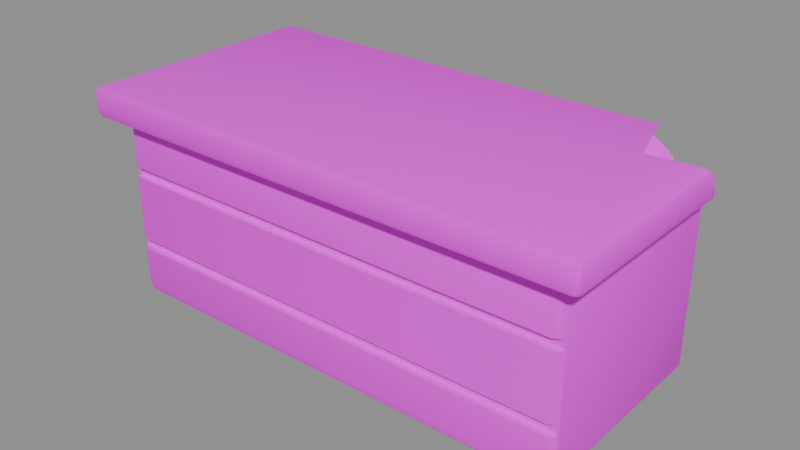 # Source: altar-v01.blend  (saved by Blender 5.2.45; exported with 4.5.12 LTS)
import bpy
from mathutils import Matrix  # noqa: F401  (used for matrix-valued properties, if any)

bpy.ops.wm.read_factory_settings(use_empty=True)
scene = bpy.context.scene
scene.name = 'Scene'

# ---- images (referenced by path relative to the original .blend; pixels are not part of the script)
import os
ASSET_DIR = os.environ.get("B2B_ASSET_DIR", "")  # directory of the original .blend (textures are referenced by path, not embedded)
HERE = os.path.dirname(os.path.abspath(__file__))  # packed textures are extracted next to this script under _unpacked/

def load_image(name, relpath, width, height, colorspace="sRGB"):
    """Load a texture the original file referenced (path relative to the .blend, or extracted next to this script)."""
    p = next((c for c in (os.path.join(HERE, relpath), os.path.join(ASSET_DIR, relpath)) if relpath and os.path.exists(c)), "")
    if p:
        img = bpy.data.images.load(p, check_existing=True)
        img.name = name
    else:  # same state as the original file: an image datablock whose file is absent (Cycles renders it pink)
        img = bpy.data.images.new(name, width, height)
        img.source = "FILE"
        img.filepath = "//" + (relpath or name)
    img.colorspace_settings.name = colorspace
    return img
img_masonry_crypt_jpg = load_image('masonry-crypt.jpg', 'masonry-crypt.jpg', 1024, 1024, 'sRGB')
img_masonry_mossy_jpg = load_image('masonry-mossy.jpg', 'masonry-mossy.jpg', 1024, 1024, 'sRGB')

# ---- materials (node trees are filled in below, after node groups)
mat_masonry_crypt = bpy.data.materials.new('masonry-crypt')
mat_masonry_mossy = bpy.data.materials.new('masonry-mossy')

# ---- material node trees
mat_masonry_crypt.use_nodes = True; mat_masonry_crypt.node_tree.nodes.clear()
_N = mat_masonry_crypt.node_tree.nodes; _L = mat_masonry_crypt.node_tree.links
n0 = _N.new('ShaderNodeOutputMaterial'); n0.name = 'Material Output'; n0.location = (0, 0)
n1 = _N.new('ShaderNodeBsdfPrincipled'); n1.name = 'Principled BSDF'; n1.location = (0, 0)
n1.inputs[2].default_value = 0.9
n1.inputs[10].default_value = 0.005
n2 = _N.new('ShaderNodeTexImage'); n2.name = 'Image Texture'; n2.location = (0, 0)
n2.image = img_masonry_crypt_jpg
_L.new(n1.outputs[0], n0.inputs[0])
_L.new(n2.outputs[0], n1.inputs[0])
n0.is_active_output = True
mat_masonry_mossy.use_nodes = True; mat_masonry_mossy.node_tree.nodes.clear()
_N = mat_masonry_mossy.node_tree.nodes; _L = mat_masonry_mossy.node_tree.links
n0 = _N.new('ShaderNodeOutputMaterial'); n0.name = 'Material Output'; n0.location = (0, 0)
n1 = _N.new('ShaderNodeBsdfPrincipled'); n1.name = 'Principled BSDF'; n1.location = (0, 0)
n1.inputs[2].default_value = 0.9
n1.inputs[10].default_value = 0.005
n2 = _N.new('ShaderNodeTexImage'); n2.name = 'Image Texture'; n2.location = (0, 0)
n2.image = img_masonry_mossy_jpg
_L.new(n1.outputs[0], n0.inputs[0])
_L.new(n2.outputs[0], n1.inputs[0])
n0.is_active_output = True

# ---- meshes
me_altar = bpy.data.meshes.new('altar')
me_altar.from_pydata([(-1.059, -0.4608, 0.0), (-1.059, -0.5002, 0.04206), (-1.099, -0.4603, 0.0421), (-1.059, -0.4896, 0.01281), (-1.082, -0.4836, 0.01885), (-1.087, -0.4884, 0.04209), (-1.087, -0.4604, 0.01375), (-1.059, -0.502, 0.8123), (-1.059, -0.4604, 0.8516), (-1.1, -0.4605, 0.8121), (-1.059, -0.4887, 0.8403), (-1.082, -0.4829, 0.8345), (-1.087, -0.4603, 0.8396), (-1.088, -0.4889, 0.812), (-1.059, 0.4595, 0.002594), (-1.099, 0.4595, 0.04212), (-1.059, 0.4986, 0.04218), (-1.087, 0.4594, 0.01451), (-1.082, 0.4821, 0.01943), (-1.087, 0.4875, 0.04209), (-1.059, 0.4877, 0.01384), (-1.059, 0.4593, 0.8506), (-1.06, 0.5018, 0.8124), (-1.101, 0.4599, 0.8123), (-1.059, 0.4889, 0.8413), (-1.083, 0.4839, 0.8363), (-1.089, 0.4897, 0.8125), (-1.088, 0.4597, 0.841), (1.061, -0.4607, 0.0007929), (1.103, -0.4608, 0.04164), (1.061, -0.502, 0.04172), (1.091, -0.4609, 0.01202), (1.086, -0.4851, 0.01732), (1.091, -0.4907, 0.04152), (1.061, -0.4902, 0.01222), (1.061, -0.4601, 0.8505), (1.06, -0.4967, 0.8113), (1.099, -0.4601, 0.8117), (1.06, -0.4865, 0.838), (1.083, -0.4824, 0.834), (1.087, -0.4868, 0.8115), (1.089, -0.4604, 0.84), (1.061, 0.4592, 0.00402), (1.061, 0.4983, 0.04224), (1.1, 0.4594, 0.04216), (1.06, 0.4862, 0.0154), (1.083, 0.4815, 0.02007), (1.088, 0.487, 0.04222), (1.088, 0.4592, 0.01529), (1.061, 0.4595, 0.8517), (1.101, 0.4596, 0.8121), (1.061, 0.4995, 0.812), (1.089, 0.4596, 0.8406), (1.084, 0.4831, 0.8355), (1.09, 0.4883, 0.8121), (1.061, 0.4875, 0.8399), (-1.059, -0.501, 0.2275), (-1.059, -0.5017, 0.2759), (-1.089, -0.4899, 0.2283), (-1.089, -0.4901, 0.2754), (-1.096, -0.4725, 0.2759), (-1.096, -0.4715, 0.2276), (1.061, -0.4991, 0.2258), (1.061, -0.4986, 0.2787), (1.087, -0.4869, 0.2249), (1.087, -0.4868, 0.2793), (1.096, -0.4689, 0.2778), (1.095, -0.4679, 0.2256), (-1.059, -0.5013, 0.5778), (-1.059, -0.5007, 0.6268), (-1.088, -0.4892, 0.5776), (-1.088, -0.4892, 0.6265), (-1.096, -0.4715, 0.5776), (-1.095, -0.4709, 0.6268), (1.088, -0.488, 0.5762), (1.089, -0.4887, 0.6271), (1.061, -0.4997, 0.5763), (1.061, -0.5013, 0.6262), (1.096, -0.4701, 0.5768), (1.097, -0.4706, 0.6269), (-1.169, -0.5598, 0.8552), (-1.169, -0.5885, 0.8824), (-1.197, -0.56, 0.8825), (-1.169, -0.58, 0.8624), (-1.185, -0.5766, 0.8659), (-1.189, -0.5803, 0.8823), (-1.188, -0.5599, 0.863), (-1.169, -0.5904, 0.962), (-1.169, -0.5605, 0.9924), (-1.2, -0.5606, 0.9622), (-1.169, -0.5823, 0.9839), (-1.187, -0.5782, 0.9797), (-1.191, -0.5605, 0.9835), (-1.191, -0.5819, 0.9621), (-1.169, 0.5598, 0.8507), (-1.2, 0.5598, 0.8818), (-1.169, 0.5896, 0.882), (-1.191, 0.5598, 0.8597), (-1.187, 0.5775, 0.8641), (-1.19, 0.5808, 0.882), (-1.169, 0.5814, 0.8602), (-1.169, 0.5594, 0.9912), (-1.169, 0.5904, 0.9622), (-1.198, 0.5593, 0.9618), (-1.169, 0.5808, 0.9832), (-1.186, 0.5767, 0.9792), (-1.19, 0.5804, 0.9619), (-1.19, 0.5595, 0.983), (1.171, -0.5602, 0.8533), (1.2, -0.5603, 0.8822), (1.171, -0.5895, 0.8822), (1.191, -0.5602, 0.8618), (1.187, -0.5768, 0.8657), (1.191, -0.5806, 0.8823), (1.171, -0.5807, 0.8618), (1.17, -0.5597, 0.988), (1.171, -0.5887, 0.9617), (1.198, -0.5599, 0.9615), (1.17, -0.5793, 0.9809), (1.186, -0.5757, 0.9773), (1.19, -0.5797, 0.9615), (1.19, -0.5598, 0.9807), (0.9149, 0.5596, 0.8523), (0.9112, 0.5803, 0.8609), (0.8826, 0.5878, 0.8809), (0.8424, 0.5588, 0.991), (0.8311, 0.5794, 0.9826), (0.8158, 0.5869, 0.9624), (1.171, 0.3374, 0.8533), (1.191, 0.3358, 0.862), (1.2, 0.3298, 0.8819), (1.171, 0.288, 0.9922), (1.191, 0.2925, 0.9823), (1.2, 0.3013, 0.9617), (0.8426, 0.3064, 0.8515), (0.826, 0.3597, 0.8516), (0.9357, 0.2654, 0.993), (0.8006, 0.588, 0.9359)], [], [(0, 3, 4, 6), (1, 5, 4, 3), (2, 6, 4, 5), (7, 10, 11, 13), (8, 12, 11, 10), (9, 13, 11, 12), (14, 17, 18, 20), (15, 19, 18, 17), (16, 20, 18, 19), (21, 24, 25, 27), (22, 26, 25, 24), (23, 27, 25, 26), (28, 31, 32, 34), (29, 33, 32, 31), (30, 34, 32, 33), (35, 38, 39, 41), (36, 40, 39, 38), (37, 41, 39, 40), (42, 45, 46, 48), (43, 47, 46, 45), (44, 48, 46, 47), (49, 52, 53, 55), (50, 54, 53, 52), (51, 55, 53, 54), (14, 0, 6, 17), (17, 6, 2, 15), (69, 7, 13, 71), (70, 59, 57, 68), (58, 5, 1, 56), (71, 13, 9, 2, 5, 58, 61, 60, 59, 70, 72, 73), (8, 21, 27, 12), (12, 27, 23, 9), (22, 16, 19, 26), (26, 19, 15, 23), (42, 14, 20, 45), (45, 20, 16, 43), (21, 49, 55, 24), (24, 55, 51, 22), (50, 44, 47, 54), (54, 47, 43, 51), (28, 42, 48, 31), (31, 48, 44, 29), (49, 35, 41, 52), (52, 41, 37, 50), (62, 30, 33, 64), (75, 40, 36, 77), (76, 63, 65, 74), (67, 64, 33, 29, 37, 40, 75, 79, 78, 74, 65, 66), (0, 28, 34, 3), (3, 34, 30, 1), (35, 8, 10, 38), (38, 10, 7, 36), (14, 42, 28, 0), (2, 9, 23, 15), (77, 36, 7, 69), (68, 57, 63, 76), (56, 1, 30, 62), (49, 21, 8, 35), (16, 22, 51, 43), (44, 50, 37, 29), (60, 61, 67, 66), (61, 58, 56, 62, 64, 67), (65, 63, 57, 59, 60, 66), (73, 72, 78, 79), (70, 68, 76, 74, 78, 72), (77, 69, 71, 73, 79, 75), (80, 83, 84, 86), (81, 85, 84, 83), (82, 86, 84, 85), (87, 90, 91, 93), (88, 92, 91, 90), (89, 93, 91, 92), (94, 97, 98, 100), (95, 99, 98, 97), (96, 100, 98, 99), (101, 104, 105, 107), (102, 106, 105, 104), (103, 107, 105, 106), (108, 111, 112, 114), (109, 113, 112, 111), (110, 114, 112, 113), (115, 118, 119, 121), (116, 120, 119, 118), (117, 121, 119, 120), (94, 80, 86, 97), (97, 86, 82, 95), (81, 87, 93, 85), (85, 93, 89, 82), (88, 101, 107, 92), (92, 107, 103, 89), (102, 96, 99, 106), (106, 99, 95, 103), (122, 94, 100, 123), (123, 100, 96, 124), (104, 101, 125, 126), (104, 126, 127, 102), (111, 108, 128, 129), (109, 111, 129, 130), (131, 115, 121, 132), (121, 117, 133, 132), (116, 110, 113, 120), (120, 113, 109, 117), (80, 108, 114, 83), (83, 114, 110, 81), (115, 88, 90, 118), (118, 90, 87, 116), (108, 80, 94, 122, 135, 134, 128), (82, 89, 103, 95), (110, 116, 87, 81), (125, 101, 88, 115, 131, 136), (137, 124, 96, 102, 127), (133, 117, 109, 130), (127, 126, 125, 136, 134, 135, 137), (131, 132, 133, 130, 129, 128, 134, 136), (137, 135, 122, 123, 124)])
me_altar.polygons.foreach_set('use_smooth', [True] * 115)
me_altar.polygons.foreach_set('material_index', [0, 2, 2, 0, 2, 0, 0, 0, 0, 2, 2, 2, 0, 0, 0, 2, 2, 2, 0, 0, 0, 2, 2, 2, 0, 0, 0, 2, 2, 2, 2, 2, 0, 0, 0, 0, 2, 2, 2, 2, 0, 0, 2, 2, 2, 2, 2, 2, 0, 0, 2, 2, 0, 2, 0, 2, 2, 2, 2, 2, 2, 2, 0, 0, 2, 0, 0, 0, 0, 2, 2, 2, 0, 0, 0, 2, 2, 2, 0, 0, 0, 2, 2, 2, 0, 0, 0, 0, 2, 2, 0, 0, 0, 0, 2, 2, 0, 0, 2, 2, 2, 2, 0, 0, 2, 2, 0, 2, 2, 2, 0, 2, 0, 2, 2])
_k = set([(3, 4), (3, 34), (4, 5), (4, 6), (5, 58), (6, 17), (10, 11), (10, 38), (11, 12), (11, 13), (12, 27), (13, 71), (17, 18), (18, 19), (18, 20), (19, 26), (20, 45), (24, 25), (24, 55), (25, 26), (25, 27), (31, 32), (31, 48), (32, 33), (32, 34), (33, 64), (38, 39), (39, 40), (39, 41), (40, 75), (41, 52), (45, 46), (46, 47), (46, 48), (47, 54), (52, 53), (53, 54), (53, 55), (56, 58), (56, 62), (57, 59), (57, 63), (58, 61), (59, 60), (59, 70), (60, 61), (60, 66), (61, 67), (62, 64), (63, 65), (64, 67), (65, 66), (65, 74), (66, 67), (68, 70), (68, 76), (69, 71), (69, 77), (70, 72), (71, 73), (72, 73), (72, 78), (73, 79), (74, 76), (74, 78), (75, 77), (75, 79), (78, 79), (83, 84), (83, 114), (84, 85), (84, 86), (85, 93), (86, 97), (90, 91), (90, 118), (91, 92), (91, 93), (92, 107), (97, 98), (98, 99), (98, 100), (99, 106), (100, 123), (104, 105), (104, 126), (105, 106), (105, 107), (111, 112), (111, 129), (112, 113), (112, 114), (113, 120), (118, 119), (119, 120), (119, 121), (121, 132), (122, 123), (122, 135), (123, 124), (124, 137), (125, 126), (125, 136), (126, 127), (127, 137), (128, 129), (128, 134), (129, 130), (130, 133), (131, 132), (131, 136), (132, 133), (134, 135), (134, 136), (135, 137)])
me_altar.attributes.new('sharp_edge', 'BOOLEAN', 'EDGE').data.foreach_set('value', [ (min(e.vertices), max(e.vertices)) in _k for e in me_altar.edges])
_uv = me_altar.uv_layers.new(name='UVMap')
_uv.uv.foreach_set('vector', [-0.8157, 0.3541, -0.8156, 0.3763, -0.8332, 0.3717, -0.8371, 0.3538, -0.8153, 0.03081, -0.8369, 0.03083, -0.8332, 0.01295, -0.8156, 0.008306, 0.3538, 0.03084, 0.3538, 0.009027, 0.3717, 0.01295, 0.3754, 0.03083, -0.8156, 0.6233, -0.8154, 0.6448, -0.8327, 0.6404, -0.8373, 0.6231, -0.8153, -0.3538, -0.8366, -0.3537, -0.8327, -0.3712, -0.8154, -0.3756, 0.3539, 0.6232, 0.3757, 0.6231, 0.3712, 0.6404, 0.3537, 0.6443, -0.8153, -0.3538, -0.8365, -0.3537, -0.8328, -0.3712, -0.8154, -0.3755, -0.3538, 0.03086, -0.3754, 0.03083, -0.3712, 0.0134, -0.3537, 0.009614, 0.8153, 0.0309, 0.8154, 0.009097, 0.8328, 0.0134, 0.8369, 0.03083, -0.8152, 0.3536, -0.8156, 0.3764, -0.8341, 0.3725, -0.8377, 0.354, 0.8157, 0.6234, 0.8386, 0.6234, 0.8341, 0.6418, 0.8156, 0.6456, -0.3541, 0.6233, -0.354, 0.6454, -0.3725, 0.6418, -0.3771, 0.6234, 0.8156, 0.354, 0.8385, 0.3542, 0.8344, 0.3728, 0.8157, 0.3768, -0.3541, 0.03048, -0.3771, 0.03039, -0.3728, 0.01178, -0.3542, 0.0077, 0.8156, 0.03054, 0.8157, 0.007855, 0.8344, 0.01178, 0.8387, 0.03039, 0.8152, -0.3536, 0.815, -0.3739, 0.8323, -0.3707, 0.8369, -0.3538, 0.8148, 0.6225, 0.8357, 0.6227, 0.8323, 0.64, 0.815, 0.6431, -0.3536, 0.6228, -0.3538, 0.6446, -0.3707, 0.64, -0.3741, 0.6227, 0.8151, -0.3536, 0.8151, -0.3743, 0.8323, -0.3707, 0.8359, -0.3535, -0.8152, 0.03094, -0.8365, 0.03093, -0.8323, 0.01389, -0.8151, 0.0103, 0.3537, 0.03088, 0.3535, 0.01021, 0.3707, 0.01389, 0.375, 0.03093, 0.8153, 0.3538, 0.8374, 0.3539, 0.8335, 0.3719, 0.8153, 0.3753, 0.3539, 0.6231, 0.3759, 0.6232, 0.3719, 0.6412, 0.3539, 0.6451, -0.8154, 0.6231, -0.8153, 0.6445, -0.8335, 0.6412, -0.8375, 0.6232, -0.8153, -0.3538, -0.8157, 0.3541, -0.8371, 0.3538, -0.8365, -0.3537, -0.3537, 0.009614, 0.3538, 0.009027, 0.3538, 0.03084, -0.3538, 0.03086, -0.8154, 0.4806, -0.8156, 0.6233, -0.8373, 0.6231, -0.8375, 0.4804, -0.8375, 0.4427, -0.8382, 0.2103, -0.8156, 0.2107, -0.8155, 0.4429, -0.838, 0.1741, -0.8369, 0.03083, -0.8153, 0.03081, -0.8155, 0.1735, 0.3759, 0.4804, 0.3757, 0.6231, 0.3539, 0.6232, 0.3538, 0.03084, 0.3754, 0.03083, 0.3765, 0.1741, 0.3624, 0.1735, 0.3631, 0.2107, 0.3767, 0.2103, 0.376, 0.4427, 0.3623, 0.4427, 0.3619, 0.4806, -0.8153, -0.3538, -0.8152, 0.3536, -0.8377, 0.354, -0.8366, -0.3537, 0.3537, 0.6443, -0.354, 0.6454, -0.3541, 0.6233, 0.3539, 0.6232, 0.8157, 0.6234, 0.8153, 0.0309, 0.8369, 0.03083, 0.8386, 0.6234, -0.3771, 0.6234, -0.3754, 0.03083, -0.3538, 0.03086, -0.3541, 0.6233, 0.8151, -0.3536, -0.8153, -0.3538, -0.8154, -0.3755, 0.8151, -0.3743, -0.8151, 0.0103, 0.8154, 0.009097, 0.8153, 0.0309, -0.8152, 0.03094, -0.8152, 0.3536, 0.8153, 0.3538, 0.8153, 0.3753, -0.8156, 0.3764, 0.8156, 0.6456, -0.8153, 0.6445, -0.8154, 0.6231, 0.8157, 0.6234, 0.3539, 0.6231, 0.3537, 0.03088, 0.375, 0.03093, 0.3759, 0.6232, -0.8375, 0.6232, -0.8365, 0.03093, -0.8152, 0.03094, -0.8154, 0.6231, 0.8156, 0.354, 0.8151, -0.3536, 0.8359, -0.3535, 0.8385, 0.3542, -0.3542, 0.0077, 0.3535, 0.01021, 0.3537, 0.03088, -0.3541, 0.03048, 0.8153, 0.3538, 0.8152, -0.3536, 0.8369, -0.3538, 0.8374, 0.3539, 0.3539, 0.6451, -0.3538, 0.6446, -0.3536, 0.6228, 0.3539, 0.6231, 0.8152, 0.1722, 0.8156, 0.03054, 0.8387, 0.03039, 0.8357, 0.1715, 0.8371, 0.4808, 0.8357, 0.6227, 0.8148, 0.6225, 0.8155, 0.4802, 0.8153, 0.4418, 0.8151, 0.2128, 0.8356, 0.2133, 0.8366, 0.4417, -0.3596, 0.172, -0.3742, 0.1715, -0.3771, 0.03039, -0.3541, 0.03048, -0.3536, 0.6228, -0.3741, 0.6227, -0.3756, 0.4808, -0.3616, 0.4807, -0.3612, 0.4421, -0.3751, 0.4417, -0.3741, 0.2133, -0.3604, 0.2122, -0.8157, 0.3541, 0.8156, 0.354, 0.8157, 0.3768, -0.8156, 0.3763, -0.8156, 0.008306, 0.8157, 0.007855, 0.8156, 0.03054, -0.8153, 0.03081, 0.8152, -0.3536, -0.8153, -0.3538, -0.8154, -0.3756, 0.815, -0.3739, 0.815, 0.6431, -0.8154, 0.6448, -0.8156, 0.6233, 0.8148, 0.6225, -0.8153, -0.3538, 0.8151, -0.3536, 0.8156, 0.354, -0.8157, 0.3541, 0.3538, 0.03084, 0.3539, 0.6232, -0.3541, 0.6233, -0.3538, 0.03086, 0.8155, 0.4802, 0.8148, 0.6225, -0.8156, 0.6233, -0.8154, 0.4806, -0.8155, 0.4429, -0.8156, 0.2107, 0.8151, 0.2128, 0.8153, 0.4418, -0.8155, 0.1735, -0.8153, 0.03081, 0.8156, 0.03054, 0.8152, 0.1722, 0.8153, 0.3538, -0.8152, 0.3536, -0.8153, -0.3538, 0.8152, -0.3536, 0.8153, 0.0309, 0.8157, 0.6234, -0.8154, 0.6231, -0.8152, 0.03094, 0.3537, 0.03088, 0.3539, 0.6231, -0.3536, 0.6228, -0.3541, 0.03048, -0.844, 0.2107, -0.8435, 0.1735, 0.8417, 0.172, 0.8422, 0.2122, -0.8435, -0.3624, -0.838, -0.3765, -0.8155, -0.3851, 0.8152, -0.3836, 0.8357, -0.3742, 0.8417, -0.3596, 0.8356, 0.3741, 0.8151, 0.3832, -0.8156, 0.3856, -0.8382, 0.3767, -0.844, 0.3631, 0.8422, 0.3604, -0.8432, 0.4806, -0.8435, 0.4427, 0.8428, 0.4421, 0.843, 0.4807, -0.8375, -0.376, -0.8155, -0.3853, 0.8153, -0.384, 0.8366, -0.3751, 0.8428, -0.3612, -0.8435, -0.3623, 0.8155, 0.3853, -0.8154, 0.3848, -0.8375, 0.3759, -0.8432, 0.3619, 0.843, 0.3616, 0.8371, 0.3756, -0.8995, 0.4303, -0.8997, 0.4458, -0.9124, 0.4432, -0.9147, 0.4304, -0.8997, 0.6772, -0.9153, 0.6772, -0.9124, 0.6645, -0.8997, 0.6619, 0.4304, 0.6773, 0.4304, 0.6623, 0.4432, 0.6645, 0.446, 0.6772, -0.9, 0.7384, -0.9001, 0.7553, -0.9136, 0.7521, -0.9165, 0.7385, -0.9001, -0.4308, -0.9166, -0.4308, -0.9136, -0.4444, -0.9001, -0.4476, 0.4309, 0.7386, 0.4473, 0.7385, 0.4444, 0.7521, 0.4308, 0.755, -0.9002, -0.431, -0.9172, -0.431, -0.9138, -0.4445, -0.9001, -0.4476, -0.4309, 0.6768, -0.4471, 0.6769, -0.4445, 0.6632, -0.431, 0.6598, 0.9, 0.6769, 0.9001, 0.6601, 0.9138, 0.6632, 0.9163, 0.6769, -0.8999, 0.4307, -0.9, 0.4471, -0.9132, 0.444, -0.9162, 0.4307, 0.9001, 0.7386, 0.916, 0.7384, 0.9132, 0.7517, 0.9, 0.7548, -0.4306, 0.7383, -0.4307, 0.7546, -0.444, 0.7517, -0.4468, 0.7384, 0.8998, 0.4306, 0.9156, 0.4306, 0.9126, 0.4433, 0.8998, 0.4463, -0.4306, 0.6771, -0.4463, 0.6771, -0.4433, 0.6644, -0.4306, 0.6614, 0.8999, 0.6771, 0.8998, 0.6613, 0.9126, 0.6644, 0.9155, 0.6771, 0.8994, -0.4302, 0.8996, -0.4453, 0.9118, -0.4425, 0.9144, -0.4303, 0.8997, 0.7382, 0.9148, 0.7381, 0.9118, 0.7502, 0.8996, 0.753, -0.4303, 0.738, -0.4303, 0.7528, -0.4425, 0.7502, -0.4456, 0.7381, -0.9002, -0.431, -0.8995, 0.4303, -0.9147, 0.4304, -0.9172, -0.431, -0.431, 0.6598, 0.4304, 0.6623, 0.4304, 0.6773, -0.4309, 0.6768, -0.8997, 0.6772, -0.9, 0.7384, -0.9165, 0.7385, -0.9153, 0.6772, 0.446, 0.6772, 0.4473, 0.7385, 0.4309, 0.7386, 0.4304, 0.6773, -0.9001, -0.4308, -0.8999, 0.4307, -0.9162, 0.4307, -0.9166, -0.4308, 0.4308, 0.755, -0.4307, 0.7546, -0.4306, 0.7383, 0.4309, 0.7386, 0.9001, 0.7386, 0.9, 0.6769, 0.9163, 0.6769, 0.916, 0.7384, -0.4468, 0.7384, -0.4471, 0.6769, -0.4309, 0.6768, -0.4306, 0.7383, 0.7031, -0.4308, -0.9002, -0.431, -0.9001, -0.4476, 0.7003, -0.4467, -0.7003, 0.6607, 0.9001, 0.6601, 0.9, 0.6769, -0.6783, 0.676, -0.9, 0.4471, -0.8999, 0.4307, 0.6473, 0.4302, 0.6386, 0.4461, 0.9, 0.7548, -0.6386, 0.7543, -0.6269, 0.7387, 0.9001, 0.7386, 0.9156, 0.4306, 0.8998, 0.4306, 0.8998, -0.2598, 0.9151, -0.2587, -0.4306, 0.6771, -0.4306, 0.6614, 0.2587, 0.6615, 0.254, 0.6768, 0.9, 0.2218, 0.8994, -0.4302, 0.9144, -0.4303, 0.9158, 0.2253, -0.4303, 0.7528, -0.4303, 0.738, 0.2321, 0.7382, 0.2253, 0.7541, 0.8997, 0.7382, 0.8999, 0.6771, 0.9155, 0.6771, 0.9148, 0.7381, -0.4456, 0.7381, -0.4463, 0.6771, -0.4306, 0.6771, -0.4303, 0.738, -0.8995, 0.4303, 0.8998, 0.4306, 0.8998, 0.4463, -0.8997, 0.4458, -0.8997, 0.6619, 0.8998, 0.6613, 0.8999, 0.6771, -0.8997, 0.6772, 0.8994, -0.4302, -0.9001, -0.4308, -0.9001, -0.4476, 0.8996, -0.4453, 0.8996, 0.753, -0.9001, 0.7553, -0.9, 0.7384, 0.8997, 0.7382, 0.8998, 0.4306, -0.8995, 0.4303, -0.9002, -0.431, 0.7031, -0.4308, 0.6347, -0.277, 0.6475, -0.236, 0.8998, -0.2598, 0.4304, 0.6773, 0.4309, 0.7386, -0.4306, 0.7383, -0.4309, 0.6768, 0.8999, 0.6771, 0.8997, 0.7382, -0.9, 0.7384, -0.8997, 0.6772, 0.6473, 0.4302, -0.8999, 0.4307, -0.9001, -0.4308, 0.8994, -0.4302, 0.9, 0.2218, 0.7191, 0.2045, -0.6152, 0.7184, -0.6783, 0.676, 0.9, 0.6769, 0.9001, 0.7386, -0.6269, 0.7387, 0.2321, 0.7382, -0.4303, 0.738, -0.4306, 0.6771, 0.254, 0.6768, 0.4518, 0.7387, 0.4461, 0.7543, 0.4302, 0.7608, 0.2045, 0.7623, 0.236, 0.6535, 0.277, 0.6535, 0.4526, 0.7184, -0.9, 0.7617, -0.9158, 0.7541, -0.9226, 0.7382, -0.922, 0.6768, -0.9151, 0.6615, -0.8998, 0.6548, -0.6475, 0.6535, -0.7191, 0.7623, 0.6152, 0.4526, 0.6347, 0.277, 0.7031, 0.4308, 0.7003, 0.4467, 0.6783, 0.4525])
me_altar.materials.append(mat_masonry_crypt)
me_altar.materials.append(None)
me_altar.materials.append(mat_masonry_mossy)
me_altar.update()

# ---- objects
ob_altar = bpy.data.objects.new('altar', me_altar)
ob_noise_origin54 = bpy.data.objects.new('noise_origin54', None)
ob_noise_origin54_001 = bpy.data.objects.new('noise_origin54.001', None)

# ---- transforms, parenting, visibility, modifiers, constraints
ob_altar.location = (0.0, 0.0, 0.0)
ob_noise_origin54.location = (394.7, 171.2, 66.42)
ob_noise_origin54_001.location = (394.7, 171.2, 66.42)

# ---- collection membership
scene.collection.objects.link(ob_altar)
scene.collection.objects.link(ob_noise_origin54)
scene.collection.objects.link(ob_noise_origin54_001)

# ---- scene / render settings (as saved in the file)
scene.frame_start = 1; scene.frame_end = 250; scene.frame_set(1)
scene.render.engine = 'BLENDER_EEVEE_NEXT'
scene.render.bake_bias = 0.0
scene.render.bake_samples = 0
scene.render.compositor_device = 'GPU'
scene.eevee.use_volume_custom_range = False
scene.eevee.fast_gi_thickness_near = 0.1
scene.eevee.fast_gi_thickness_far = 0.0
scene.eevee.ray_tracing_options.screen_trace_thickness = 0.1
bpy.context.view_layer.update()

# ---- added for rendering (the .blend has no active camera and no usable light): camera, sun + grey world if the file has none
cam_auto = bpy.data.cameras.new('AutoCamera')
cam_auto.lens = 50.0
cam_auto.sensor_width = 36.0
cam_auto.clip_end = 1000.0
ob_auto_camera = bpy.data.objects.new('AutoCamera', cam_auto)
scene.collection.objects.link(ob_auto_camera)
ob_auto_camera.location = (2.64018, -3.16822, 2.60867)
ob_auto_camera.rotation_euler = (1.09748, -7.21219e-08, 0.694738)
scene.camera = ob_auto_camera
light_auto_sun = bpy.data.lights.new('AutoSun', 'SUN')
light_auto_sun.energy = 3.0
light_auto_sun.angle = 0.0523599
ob_auto_sun = bpy.data.objects.new('AutoSun', light_auto_sun)
scene.collection.objects.link(ob_auto_sun)
ob_auto_sun.rotation_euler = (0.872665, 0.174533, 0.523599)
if scene.world is None:
    world_auto = bpy.data.worlds.new('AutoWorld')
    world_auto.color = (0.3, 0.3, 0.3)
    scene.world = world_auto
bpy.context.view_layer.update()
